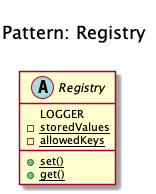

The diagram above was rendered by PlantUML. Its source (embedded in the PNG):
@startuml
    Title <size:20>\nPattern: Registry\n

    abstract Registry {
        LOGGER
        - {static} storedValues
        - {static} allowedKeys
        + {static} set()
        + {static} get()
    }
@enduml